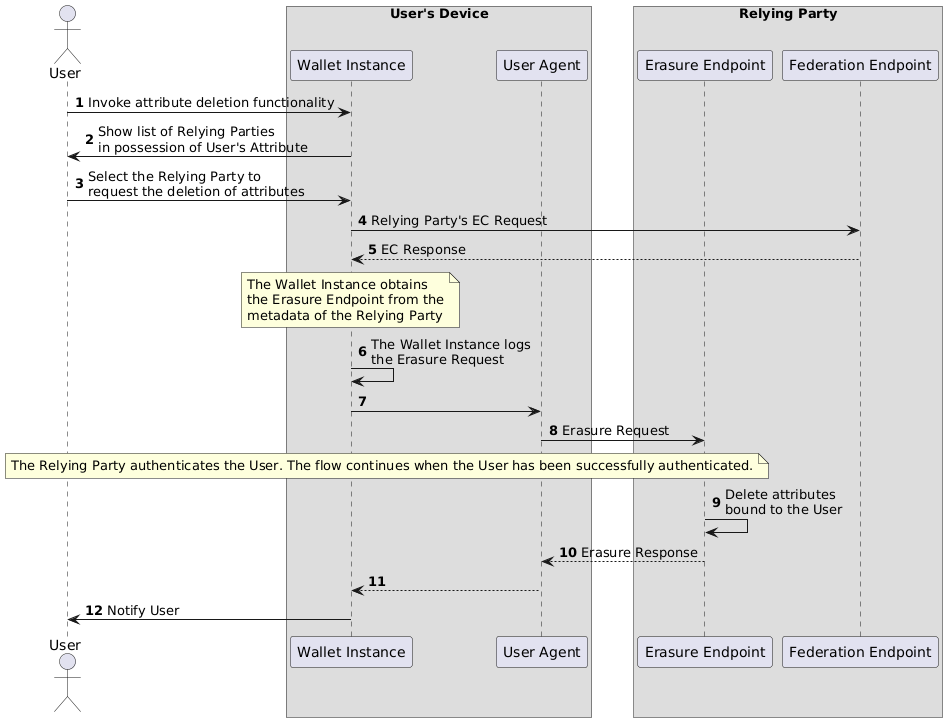

The diagram above was rendered by PlantUML. Its source (embedded in the PNG):
@startuml Deletion of User's Attributes
autonumber
actor "User" as user

box User's Device
participant "Wallet Instance" as app 
participant "User Agent" as ua
end box

box Relying Party
participant "Erasure Endpoint" as eept
participant "Federation Endpoint" as fept
end box

  user -> app: Invoke attribute deletion functionality
  app -> user: Show list of Relying Parties \nin possession of User's Attribute
  user -> app: Select the Relying Party to \nrequest the deletion of attributes
  app -> fept: Relying Party's EC Request
  fept --> app: EC Response

  note over app
    The Wallet Instance obtains
    the Erasure Endpoint from the
    metadata of the Relying Party
  end note

  app -> app: The Wallet Instance logs \nthe Erasure Request
  app -> ua:
  ua -> eept: Erasure Request
  
  note over user, eept
    The Relying Party authenticates the User. The flow continues when the User has been successfully authenticated.
  end note

  eept -> eept: Delete attributes \nbound to the User
  eept --> ua: Erasure Response

  ua --> app:
  app -> user: Notify User
@enduml